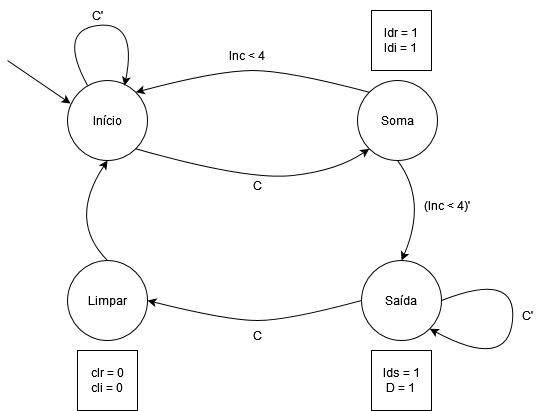

The diagram above was exported from draw.io. Its source (the exported page's mxGraphModel, read from the mxfile embedded in the PNG):
<mxGraphModel dx="880" dy="470" grid="1" gridSize="10" guides="1" tooltips="1" connect="1" arrows="1" fold="1" page="1" pageScale="1" pageWidth="827" pageHeight="1169" math="0" shadow="0">
  <root>
    <mxCell id="0" />
    <mxCell id="1" parent="0" />
    <mxCell id="M-JqbgzH69f2ZlJKg4ec-1" value="Início" style="ellipse;whiteSpace=wrap;html=1;aspect=fixed;" vertex="1" parent="1">
      <mxGeometry x="120" y="130" width="80" height="80" as="geometry" />
    </mxCell>
    <mxCell id="M-JqbgzH69f2ZlJKg4ec-2" value="" style="endArrow=classic;html=1;rounded=0;entryX=0.038;entryY=0.288;entryDx=0;entryDy=0;entryPerimeter=0;" edge="1" parent="1" target="M-JqbgzH69f2ZlJKg4ec-1">
      <mxGeometry width="50" height="50" relative="1" as="geometry">
        <mxPoint x="60" y="110" as="sourcePoint" />
        <mxPoint x="440" y="220" as="targetPoint" />
      </mxGeometry>
    </mxCell>
    <mxCell id="M-JqbgzH69f2ZlJKg4ec-3" value="Soma" style="ellipse;whiteSpace=wrap;html=1;aspect=fixed;" vertex="1" parent="1">
      <mxGeometry x="410" y="130" width="80" height="80" as="geometry" />
    </mxCell>
    <mxCell id="M-JqbgzH69f2ZlJKg4ec-4" value="" style="curved=1;endArrow=classic;html=1;rounded=0;exitX=0;exitY=0;exitDx=0;exitDy=0;entryX=1;entryY=0;entryDx=0;entryDy=0;" edge="1" parent="1" source="M-JqbgzH69f2ZlJKg4ec-3" target="M-JqbgzH69f2ZlJKg4ec-1">
      <mxGeometry width="50" height="50" relative="1" as="geometry">
        <mxPoint x="390" y="270" as="sourcePoint" />
        <mxPoint x="440" y="220" as="targetPoint" />
        <Array as="points">
          <mxPoint x="340" y="120" />
          <mxPoint x="270" y="120" />
        </Array>
      </mxGeometry>
    </mxCell>
    <mxCell id="M-JqbgzH69f2ZlJKg4ec-5" value="" style="curved=1;endArrow=classic;html=1;rounded=0;exitX=1;exitY=1;exitDx=0;exitDy=0;entryX=0;entryY=1;entryDx=0;entryDy=0;" edge="1" parent="1" source="M-JqbgzH69f2ZlJKg4ec-1" target="M-JqbgzH69f2ZlJKg4ec-3">
      <mxGeometry width="50" height="50" relative="1" as="geometry">
        <mxPoint x="390" y="270" as="sourcePoint" />
        <mxPoint x="440" y="220" as="targetPoint" />
        <Array as="points">
          <mxPoint x="300" y="230" />
          <mxPoint x="390" y="220" />
        </Array>
      </mxGeometry>
    </mxCell>
    <mxCell id="M-JqbgzH69f2ZlJKg4ec-6" value="Inc &amp;lt; 4" style="text;html=1;align=center;verticalAlign=middle;whiteSpace=wrap;rounded=0;" vertex="1" parent="1">
      <mxGeometry x="270" y="90" width="60" height="30" as="geometry" />
    </mxCell>
    <mxCell id="M-JqbgzH69f2ZlJKg4ec-7" value="C" style="text;html=1;align=center;verticalAlign=middle;whiteSpace=wrap;rounded=0;" vertex="1" parent="1">
      <mxGeometry x="280" y="220" width="60" height="30" as="geometry" />
    </mxCell>
    <mxCell id="M-JqbgzH69f2ZlJKg4ec-8" value="" style="curved=1;endArrow=classic;html=1;rounded=0;entryX=0.713;entryY=0.063;entryDx=0;entryDy=0;entryPerimeter=0;" edge="1" parent="1" target="M-JqbgzH69f2ZlJKg4ec-1">
      <mxGeometry width="50" height="50" relative="1" as="geometry">
        <mxPoint x="140" y="135" as="sourcePoint" />
        <mxPoint x="440" y="220" as="targetPoint" />
        <Array as="points">
          <mxPoint x="110" y="80" />
          <mxPoint x="190" y="70" />
        </Array>
      </mxGeometry>
    </mxCell>
    <mxCell id="M-JqbgzH69f2ZlJKg4ec-9" value="C'" style="text;html=1;align=center;verticalAlign=middle;whiteSpace=wrap;rounded=0;" vertex="1" parent="1">
      <mxGeometry x="120" y="50" width="60" height="30" as="geometry" />
    </mxCell>
    <mxCell id="M-JqbgzH69f2ZlJKg4ec-10" value="Saída" style="ellipse;whiteSpace=wrap;html=1;aspect=fixed;" vertex="1" parent="1">
      <mxGeometry x="414" y="310" width="80" height="80" as="geometry" />
    </mxCell>
    <mxCell id="M-JqbgzH69f2ZlJKg4ec-11" value="" style="curved=1;endArrow=classic;html=1;rounded=0;exitX=0.5;exitY=1;exitDx=0;exitDy=0;entryX=0.5;entryY=0;entryDx=0;entryDy=0;" edge="1" parent="1" source="M-JqbgzH69f2ZlJKg4ec-3" target="M-JqbgzH69f2ZlJKg4ec-10">
      <mxGeometry width="50" height="50" relative="1" as="geometry">
        <mxPoint x="390" y="270" as="sourcePoint" />
        <mxPoint x="440" y="220" as="targetPoint" />
        <Array as="points">
          <mxPoint x="480" y="250" />
        </Array>
      </mxGeometry>
    </mxCell>
    <mxCell id="M-JqbgzH69f2ZlJKg4ec-12" value="(Inc &amp;lt; 4)'" style="text;html=1;align=center;verticalAlign=middle;whiteSpace=wrap;rounded=0;" vertex="1" parent="1">
      <mxGeometry x="470" y="240" width="60" height="30" as="geometry" />
    </mxCell>
    <mxCell id="M-JqbgzH69f2ZlJKg4ec-13" value="Limpar" style="ellipse;whiteSpace=wrap;html=1;aspect=fixed;" vertex="1" parent="1">
      <mxGeometry x="120" y="310" width="80" height="80" as="geometry" />
    </mxCell>
    <mxCell id="M-JqbgzH69f2ZlJKg4ec-14" value="" style="curved=1;endArrow=classic;html=1;rounded=0;exitX=0.5;exitY=0;exitDx=0;exitDy=0;entryX=0.5;entryY=1;entryDx=0;entryDy=0;" edge="1" parent="1" source="M-JqbgzH69f2ZlJKg4ec-13" target="M-JqbgzH69f2ZlJKg4ec-1">
      <mxGeometry width="50" height="50" relative="1" as="geometry">
        <mxPoint x="390" y="270" as="sourcePoint" />
        <mxPoint x="440" y="220" as="targetPoint" />
        <Array as="points">
          <mxPoint x="120" y="270" />
        </Array>
      </mxGeometry>
    </mxCell>
    <mxCell id="M-JqbgzH69f2ZlJKg4ec-15" value="" style="curved=1;endArrow=classic;html=1;rounded=0;exitX=0;exitY=0.5;exitDx=0;exitDy=0;entryX=1;entryY=0.5;entryDx=0;entryDy=0;" edge="1" parent="1" source="M-JqbgzH69f2ZlJKg4ec-10" target="M-JqbgzH69f2ZlJKg4ec-13">
      <mxGeometry width="50" height="50" relative="1" as="geometry">
        <mxPoint x="390" y="270" as="sourcePoint" />
        <mxPoint x="440" y="220" as="targetPoint" />
        <Array as="points">
          <mxPoint x="340" y="370" />
          <mxPoint x="280" y="370" />
        </Array>
      </mxGeometry>
    </mxCell>
    <mxCell id="M-JqbgzH69f2ZlJKg4ec-16" value="C" style="text;html=1;align=center;verticalAlign=middle;whiteSpace=wrap;rounded=0;" vertex="1" parent="1">
      <mxGeometry x="280" y="370" width="60" height="30" as="geometry" />
    </mxCell>
    <mxCell id="M-JqbgzH69f2ZlJKg4ec-17" value="" style="curved=1;endArrow=classic;html=1;rounded=0;exitX=1;exitY=0.5;exitDx=0;exitDy=0;entryX=1;entryY=1;entryDx=0;entryDy=0;" edge="1" parent="1" source="M-JqbgzH69f2ZlJKg4ec-10" target="M-JqbgzH69f2ZlJKg4ec-10">
      <mxGeometry width="50" height="50" relative="1" as="geometry">
        <mxPoint x="390" y="270" as="sourcePoint" />
        <mxPoint x="440" y="220" as="targetPoint" />
        <Array as="points">
          <mxPoint x="570" y="320" />
          <mxPoint x="560" y="420" />
        </Array>
      </mxGeometry>
    </mxCell>
    <mxCell id="M-JqbgzH69f2ZlJKg4ec-18" value="C'" style="text;html=1;align=center;verticalAlign=middle;whiteSpace=wrap;rounded=0;" vertex="1" parent="1">
      <mxGeometry x="550" y="350" width="60" height="30" as="geometry" />
    </mxCell>
    <mxCell id="M-JqbgzH69f2ZlJKg4ec-19" value="&lt;div&gt;ldr = 1&lt;/div&gt;&lt;div&gt;ldi = 1&lt;br&gt;&lt;/div&gt;" style="rounded=0;whiteSpace=wrap;html=1;" vertex="1" parent="1">
      <mxGeometry x="424" y="60" width="60" height="60" as="geometry" />
    </mxCell>
    <mxCell id="M-JqbgzH69f2ZlJKg4ec-20" value="&lt;div&gt;lds = 1&lt;/div&gt;&lt;div&gt;D = 1&lt;br&gt;&lt;/div&gt;" style="rounded=0;whiteSpace=wrap;html=1;" vertex="1" parent="1">
      <mxGeometry x="424" y="400" width="60" height="60" as="geometry" />
    </mxCell>
    <mxCell id="M-JqbgzH69f2ZlJKg4ec-21" value="&lt;div&gt;clr = 0&lt;/div&gt;&lt;div&gt;cli = 0&lt;br&gt;&lt;/div&gt;" style="rounded=0;whiteSpace=wrap;html=1;" vertex="1" parent="1">
      <mxGeometry x="130" y="400" width="60" height="60" as="geometry" />
    </mxCell>
  </root>
</mxGraphModel>